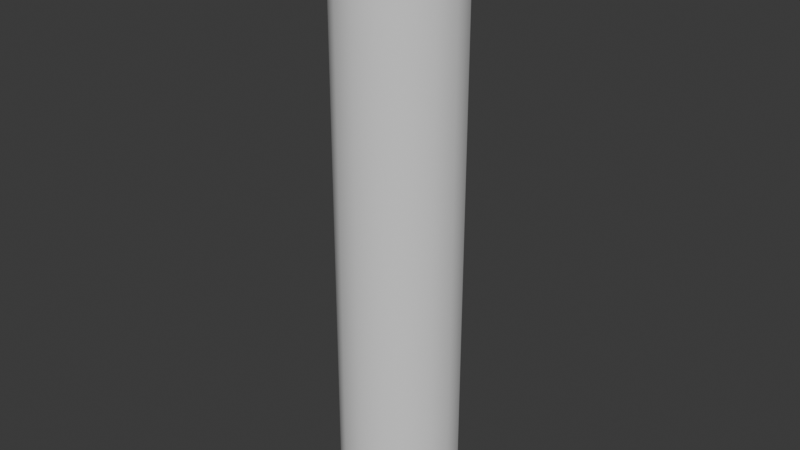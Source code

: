 # Source: liquid_jet.blend  (saved by Blender 4.5.90; exported with 4.5.12 LTS)
import bpy
from mathutils import Matrix  # noqa: F401  (used for matrix-valued properties, if any)

bpy.ops.wm.read_factory_settings(use_empty=True)
scene = bpy.context.scene
scene.name = 'Scene'

# ---- collections
col_collection = bpy.data.collections.new('Collection'); scene.collection.children.link(col_collection)

# ---- world
world_world = bpy.data.worlds.new('World'); scene.world = world_world
world_world.use_nodes = True; world_world.node_tree.nodes.clear()
_N = world_world.node_tree.nodes; _L = world_world.node_tree.links
n0 = _N.new('ShaderNodeOutputWorld'); n0.name = 'World Output'; n0.location = (200, 100)
n1 = _N.new('ShaderNodeBackground'); n1.name = 'Background'; n1.location = (-200, 100)
n1.inputs[0].default_value = (0.05088, 0.05088, 0.05088, 1.0)
_L.new(n1.outputs[0], n0.inputs[0])
n0.is_active_output = True
world_world.color = (0.05088, 0.05088, 0.05088)
world_world.sun_shadow_jitter_overblur = 0.0

# ---- meshes
me_cylinder = bpy.data.meshes.new('Cylinder')
me_cylinder.from_pydata([(0.0, 0.0337, 0.0), (0.0, 0.0337, 10.0), (0.3827, -0.04242, 0.0), (0.3827, -0.04242, 10.0), (0.7071, -0.2592, 0.0), (0.7071, -0.2592, 10.0), (0.9239, -0.5836, 0.0), (0.9239, -0.5836, 10.0), (1.0, -0.9663, 0.0), (1.0, -0.9663, 10.0), (0.9239, -1.349, 0.0), (0.9239, -1.349, 10.0), (0.7071, -1.673, 0.0), (0.7071, -1.673, 10.0), (0.3827, -1.89, 0.0), (0.3827, -1.89, 10.0), (0.0, -1.966, 0.0), (0.0, -1.966, 10.0), (-0.3827, -1.89, 0.0), (-0.3827, -1.89, 10.0), (-0.7071, -1.673, 0.0), (-0.7071, -1.673, 10.0), (-0.9239, -1.349, 0.0), (-0.9239, -1.349, 10.0), (-1.0, -0.9663, 0.0), (-1.0, -0.9663, 10.0), (-0.9239, -0.5836, 0.0), (-0.9239, -0.5836, 10.0), (-0.7071, -0.2592, 0.0), (-0.7071, -0.2592, 10.0), (-0.3827, -0.04242, 0.0), (-0.3827, -0.04242, 10.0), (0.0, 0.0337, 1.111), (0.0, 0.0337, 2.222), (0.0, 0.0337, 3.333), (0.0, 0.0337, 4.444), (0.0, 0.0337, 5.556), (0.0, 0.0337, 6.667), (0.0, 0.0337, 7.778), (0.0, 0.0337, 8.889), (0.3827, -0.04242, 8.889), (0.3827, -0.04242, 7.778), (0.3827, -0.04242, 6.667), (0.3827, -0.04242, 5.556), (0.3827, -0.04242, 4.444), (0.3827, -0.04242, 3.333), (0.3827, -0.04242, 2.222), (0.3827, -0.04242, 1.111), (0.7071, -0.2592, 8.889), (0.7071, -0.2592, 7.778), (0.7071, -0.2592, 6.667), (0.7071, -0.2592, 5.556), (0.7071, -0.2592, 4.444), (0.7071, -0.2592, 3.333), (0.7071, -0.2592, 2.222), (0.7071, -0.2592, 1.111), (0.9239, -0.5836, 8.889), (0.9239, -0.5836, 7.778), (0.9239, -0.5836, 6.667), (0.9239, -0.5836, 5.556), (0.9239, -0.5836, 4.444), (0.9239, -0.5836, 3.333), (0.9239, -0.5836, 2.222), (0.9239, -0.5836, 1.111), (1.0, -0.9663, 8.889), (1.0, -0.9663, 7.778), (1.0, -0.9663, 6.667), (1.0, -0.9663, 5.556), (1.0, -0.9663, 4.444), (1.0, -0.9663, 3.333), (1.0, -0.9663, 2.222), (1.0, -0.9663, 1.111), (0.9239, -1.349, 8.889), (0.9239, -1.349, 7.778), (0.9239, -1.349, 6.667), (0.9239, -1.349, 5.556), (0.9239, -1.349, 4.444), (0.9239, -1.349, 3.333), (0.9239, -1.349, 2.222), (0.9239, -1.349, 1.111), (0.7071, -1.673, 8.889), (0.7071, -1.673, 7.778), (0.7071, -1.673, 6.667), (0.7071, -1.673, 5.556), (0.7071, -1.673, 4.444), (0.7071, -1.673, 3.333), (0.7071, -1.673, 2.222), (0.7071, -1.673, 1.111), (0.3827, -1.89, 8.889), (0.3827, -1.89, 7.778), (0.3827, -1.89, 6.667), (0.3827, -1.89, 5.556), (0.3827, -1.89, 4.444), (0.3827, -1.89, 3.333), (0.3827, -1.89, 2.222), (0.3827, -1.89, 1.111), (0.0, -1.966, 8.889), (0.0, -1.966, 7.778), (0.0, -1.966, 6.667), (0.0, -1.966, 5.556), (0.0, -1.966, 4.444), (0.0, -1.966, 3.333), (0.0, -1.966, 2.222), (0.0, -1.966, 1.111), (-0.3827, -1.89, 8.889), (-0.3827, -1.89, 7.778), (-0.3827, -1.89, 6.667), (-0.3827, -1.89, 5.556), (-0.3827, -1.89, 4.444), (-0.3827, -1.89, 3.333), (-0.3827, -1.89, 2.222), (-0.3827, -1.89, 1.111), (-0.7071, -1.673, 8.889), (-0.7071, -1.673, 7.778), (-0.7071, -1.673, 6.667), (-0.7071, -1.673, 5.556), (-0.7071, -1.673, 4.444), (-0.7071, -1.673, 3.333), (-0.7071, -1.673, 2.222), (-0.7071, -1.673, 1.111), (-0.9239, -1.349, 8.889), (-0.9239, -1.349, 7.778), (-0.9239, -1.349, 6.667), (-0.9239, -1.349, 5.556), (-0.9239, -1.349, 4.444), (-0.9239, -1.349, 3.333), (-0.9239, -1.349, 2.222), (-0.9239, -1.349, 1.111), (-1.0, -0.9663, 8.889), (-1.0, -0.9663, 7.778), (-1.0, -0.9663, 6.667), (-1.0, -0.9663, 5.556), (-1.0, -0.9663, 4.444), (-1.0, -0.9663, 3.333), (-1.0, -0.9663, 2.222), (-1.0, -0.9663, 1.111), (-0.9239, -0.5836, 8.889), (-0.9239, -0.5836, 7.778), (-0.9239, -0.5836, 6.667), (-0.9239, -0.5836, 5.556), (-0.9239, -0.5836, 4.444), (-0.9239, -0.5836, 3.333), (-0.9239, -0.5836, 2.222), (-0.9239, -0.5836, 1.111), (-0.7071, -0.2592, 8.889), (-0.7071, -0.2592, 7.778), (-0.7071, -0.2592, 6.667), (-0.7071, -0.2592, 5.556), (-0.7071, -0.2592, 4.444), (-0.7071, -0.2592, 3.333), (-0.7071, -0.2592, 2.222), (-0.7071, -0.2592, 1.111), (-0.3827, -0.04242, 8.889), (-0.3827, -0.04242, 7.778), (-0.3827, -0.04242, 6.667), (-0.3827, -0.04242, 5.556), (-0.3827, -0.04242, 4.444), (-0.3827, -0.04242, 3.333), (-0.3827, -0.04242, 2.222), (-0.3827, -0.04242, 1.111)], [], [(39, 1, 3, 40), (40, 3, 5, 48), (48, 5, 7, 56), (56, 7, 9, 64), (64, 9, 11, 72), (72, 11, 13, 80), (80, 13, 15, 88), (88, 15, 17, 96), (96, 17, 19, 104), (104, 19, 21, 112), (112, 21, 23, 120), (120, 23, 25, 128), (128, 25, 27, 136), (136, 27, 29, 144), (144, 29, 31, 152), (152, 31, 1, 39), (30, 159, 32, 0), (159, 158, 33, 32), (158, 157, 34, 33), (157, 156, 35, 34), (156, 155, 36, 35), (155, 154, 37, 36), (154, 153, 38, 37), (153, 152, 39, 38), (28, 151, 159, 30), (151, 150, 158, 159), (150, 149, 157, 158), (149, 148, 156, 157), (148, 147, 155, 156), (147, 146, 154, 155), (146, 145, 153, 154), (145, 144, 152, 153), (26, 143, 151, 28), (143, 142, 150, 151), (142, 141, 149, 150), (141, 140, 148, 149), (140, 139, 147, 148), (139, 138, 146, 147), (138, 137, 145, 146), (137, 136, 144, 145), (24, 135, 143, 26), (135, 134, 142, 143), (134, 133, 141, 142), (133, 132, 140, 141), (132, 131, 139, 140), (131, 130, 138, 139), (130, 129, 137, 138), (129, 128, 136, 137), (22, 127, 135, 24), (127, 126, 134, 135), (126, 125, 133, 134), (125, 124, 132, 133), (124, 123, 131, 132), (123, 122, 130, 131), (122, 121, 129, 130), (121, 120, 128, 129), (20, 119, 127, 22), (119, 118, 126, 127), (118, 117, 125, 126), (117, 116, 124, 125), (116, 115, 123, 124), (115, 114, 122, 123), (114, 113, 121, 122), (113, 112, 120, 121), (18, 111, 119, 20), (111, 110, 118, 119), (110, 109, 117, 118), (109, 108, 116, 117), (108, 107, 115, 116), (107, 106, 114, 115), (106, 105, 113, 114), (105, 104, 112, 113), (16, 103, 111, 18), (103, 102, 110, 111), (102, 101, 109, 110), (101, 100, 108, 109), (100, 99, 107, 108), (99, 98, 106, 107), (98, 97, 105, 106), (97, 96, 104, 105), (14, 95, 103, 16), (95, 94, 102, 103), (94, 93, 101, 102), (93, 92, 100, 101), (92, 91, 99, 100), (91, 90, 98, 99), (90, 89, 97, 98), (89, 88, 96, 97), (12, 87, 95, 14), (87, 86, 94, 95), (86, 85, 93, 94), (85, 84, 92, 93), (84, 83, 91, 92), (83, 82, 90, 91), (82, 81, 89, 90), (81, 80, 88, 89), (10, 79, 87, 12), (79, 78, 86, 87), (78, 77, 85, 86), (77, 76, 84, 85), (76, 75, 83, 84), (75, 74, 82, 83), (74, 73, 81, 82), (73, 72, 80, 81), (8, 71, 79, 10), (71, 70, 78, 79), (70, 69, 77, 78), (69, 68, 76, 77), (68, 67, 75, 76), (67, 66, 74, 75), (66, 65, 73, 74), (65, 64, 72, 73), (6, 63, 71, 8), (63, 62, 70, 71), (62, 61, 69, 70), (61, 60, 68, 69), (60, 59, 67, 68), (59, 58, 66, 67), (58, 57, 65, 66), (57, 56, 64, 65), (4, 55, 63, 6), (55, 54, 62, 63), (54, 53, 61, 62), (53, 52, 60, 61), (52, 51, 59, 60), (51, 50, 58, 59), (50, 49, 57, 58), (49, 48, 56, 57), (2, 47, 55, 4), (47, 46, 54, 55), (46, 45, 53, 54), (45, 44, 52, 53), (44, 43, 51, 52), (43, 42, 50, 51), (42, 41, 49, 50), (41, 40, 48, 49), (0, 32, 47, 2), (32, 33, 46, 47), (33, 34, 45, 46), (34, 35, 44, 45), (35, 36, 43, 44), (36, 37, 42, 43), (37, 38, 41, 42), (38, 39, 40, 41)])
me_cylinder.polygons.foreach_set('use_smooth', [True] * 144)
_uv = me_cylinder.uv_layers.new(name='UVMap')
_uv.uv.foreach_set('vector', [0.3686, 0.1111, 0.3686, 0.0, 0.4077, 0.0, 0.4077, 0.1111, 0.4077, 0.1111, 0.4077, 0.0, 0.4437, 0.0, 0.4437, 0.1111, 5.96e-09, 0.1111, 5.96e-09, 0.0, 0.02759, 0.0, 0.02759, 0.1111, 0.02759, 0.1111, 0.02759, 0.0, 0.06364, 0.0, 0.06364, 0.1111, 0.06364, 0.1111, 0.06364, 0.0, 0.1027, 0.0, 0.1027, 0.1111, 0.1027, 0.1111, 0.1027, 0.0, 0.1387, 0.0, 0.1387, 0.1111, 0.1387, 0.1111, 0.1387, 0.0, 0.1663, 0.0, 0.1663, 0.1111, 0.4437, 0.1111, 0.4437, 0.0, 0.4797, 0.0, 0.4797, 0.1111, 0.4797, 0.1111, 0.4797, 0.0, 0.5188, 0.0, 0.5188, 0.1111, 0.5188, 0.1111, 0.5188, 0.0, 0.5548, 0.0, 0.5548, 0.1111, 0.1663, 0.1111, 0.1663, 0.0, 0.1939, 0.0, 0.1939, 0.1111, 0.1939, 0.1111, 0.1939, 0.0, 0.2299, 0.0, 0.2299, 0.1111, 0.2299, 0.1111, 0.2299, 0.0, 0.2689, 0.0, 0.2689, 0.1111, 0.2689, 0.1111, 0.2689, 0.0, 0.305, 0.0, 0.305, 0.1111, 0.305, 0.1111, 0.305, 0.0, 0.3326, 0.0, 0.3326, 0.1111, 0.3326, 0.1111, 0.3326, 0.0, 0.3686, 0.0, 0.3686, 0.1111, 0.3326, 1.0, 0.3326, 0.8889, 0.3686, 0.8889, 0.3686, 1.0, 0.3326, 0.8889, 0.3326, 0.7778, 0.3686, 0.7778, 0.3686, 0.8889, 0.3326, 0.7778, 0.3326, 0.6667, 0.3686, 0.6667, 0.3686, 0.7778, 0.3326, 0.6667, 0.3326, 0.5556, 0.3686, 0.5556, 0.3686, 0.6667, 0.3326, 0.5556, 0.3326, 0.4444, 0.3686, 0.4444, 0.3686, 0.5556, 0.3326, 0.4444, 0.3326, 0.3333, 0.3686, 0.3333, 0.3686, 0.4444, 0.3326, 0.3333, 0.3326, 0.2222, 0.3686, 0.2222, 0.3686, 0.3333, 0.3326, 0.2222, 0.3326, 0.1111, 0.3686, 0.1111, 0.3686, 0.2222, 0.305, 1.0, 0.305, 0.8889, 0.3326, 0.8889, 0.3326, 1.0, 0.305, 0.8889, 0.305, 0.7778, 0.3326, 0.7778, 0.3326, 0.8889, 0.305, 0.7778, 0.305, 0.6667, 0.3326, 0.6667, 0.3326, 0.7778, 0.305, 0.6667, 0.305, 0.5556, 0.3326, 0.5556, 0.3326, 0.6667, 0.305, 0.5556, 0.305, 0.4444, 0.3326, 0.4444, 0.3326, 0.5556, 0.305, 0.4444, 0.305, 0.3333, 0.3326, 0.3333, 0.3326, 0.4444, 0.305, 0.3333, 0.305, 0.2222, 0.3326, 0.2222, 0.3326, 0.3333, 0.305, 0.2222, 0.305, 0.1111, 0.3326, 0.1111, 0.3326, 0.2222, 0.2689, 1.0, 0.2689, 0.8889, 0.305, 0.8889, 0.305, 1.0, 0.2689, 0.8889, 0.2689, 0.7778, 0.305, 0.7778, 0.305, 0.8889, 0.2689, 0.7778, 0.2689, 0.6667, 0.305, 0.6667, 0.305, 0.7778, 0.2689, 0.6667, 0.2689, 0.5556, 0.305, 0.5556, 0.305, 0.6667, 0.2689, 0.5556, 0.2689, 0.4444, 0.305, 0.4444, 0.305, 0.5556, 0.2689, 0.4444, 0.2689, 0.3333, 0.305, 0.3333, 0.305, 0.4444, 0.2689, 0.3333, 0.2689, 0.2222, 0.305, 0.2222, 0.305, 0.3333, 0.2689, 0.2222, 0.2689, 0.1111, 0.305, 0.1111, 0.305, 0.2222, 0.2299, 1.0, 0.2299, 0.8889, 0.2689, 0.8889, 0.2689, 1.0, 0.2299, 0.8889, 0.2299, 0.7778, 0.2689, 0.7778, 0.2689, 0.8889, 0.2299, 0.7778, 0.2299, 0.6667, 0.2689, 0.6667, 0.2689, 0.7778, 0.2299, 0.6667, 0.2299, 0.5556, 0.2689, 0.5556, 0.2689, 0.6667, 0.2299, 0.5556, 0.2299, 0.4444, 0.2689, 0.4444, 0.2689, 0.5556, 0.2299, 0.4444, 0.2299, 0.3333, 0.2689, 0.3333, 0.2689, 0.4444, 0.2299, 0.3333, 0.2299, 0.2222, 0.2689, 0.2222, 0.2689, 0.3333, 0.2299, 0.2222, 0.2299, 0.1111, 0.2689, 0.1111, 0.2689, 0.2222, 0.1939, 1.0, 0.1939, 0.8889, 0.2299, 0.8889, 0.2299, 1.0, 0.1939, 0.8889, 0.1939, 0.7778, 0.2299, 0.7778, 0.2299, 0.8889, 0.1939, 0.7778, 0.1939, 0.6667, 0.2299, 0.6667, 0.2299, 0.7778, 0.1939, 0.6667, 0.1939, 0.5556, 0.2299, 0.5556, 0.2299, 0.6667, 0.1939, 0.5556, 0.1939, 0.4444, 0.2299, 0.4444, 0.2299, 0.5556, 0.1939, 0.4444, 0.1939, 0.3333, 0.2299, 0.3333, 0.2299, 0.4444, 0.1939, 0.3333, 0.1939, 0.2222, 0.2299, 0.2222, 0.2299, 0.3333, 0.1939, 0.2222, 0.1939, 0.1111, 0.2299, 0.1111, 0.2299, 0.2222, 0.1663, 1.0, 0.1663, 0.8889, 0.1939, 0.8889, 0.1939, 1.0, 0.1663, 0.8889, 0.1663, 0.7778, 0.1939, 0.7778, 0.1939, 0.8889, 0.1663, 0.7778, 0.1663, 0.6667, 0.1939, 0.6667, 0.1939, 0.7778, 0.1663, 0.6667, 0.1663, 0.5556, 0.1939, 0.5556, 0.1939, 0.6667, 0.1663, 0.5556, 0.1663, 0.4444, 0.1939, 0.4444, 0.1939, 0.5556, 0.1663, 0.4444, 0.1663, 0.3333, 0.1939, 0.3333, 0.1939, 0.4444, 0.1663, 0.3333, 0.1663, 0.2222, 0.1939, 0.2222, 0.1939, 0.3333, 0.1663, 0.2222, 0.1663, 0.1111, 0.1939, 0.1111, 0.1939, 0.2222, 0.5188, 1.0, 0.5188, 0.8889, 0.5548, 0.8889, 0.5548, 1.0, 0.5188, 0.8889, 0.5188, 0.7778, 0.5548, 0.7778, 0.5548, 0.8889, 0.5188, 0.7778, 0.5188, 0.6667, 0.5548, 0.6667, 0.5548, 0.7778, 0.5188, 0.6667, 0.5188, 0.5556, 0.5548, 0.5556, 0.5548, 0.6667, 0.5188, 0.5556, 0.5188, 0.4444, 0.5548, 0.4444, 0.5548, 0.5556, 0.5188, 0.4444, 0.5188, 0.3333, 0.5548, 0.3333, 0.5548, 0.4444, 0.5188, 0.3333, 0.5188, 0.2222, 0.5548, 0.2222, 0.5548, 0.3333, 0.5188, 0.2222, 0.5188, 0.1111, 0.5548, 0.1111, 0.5548, 0.2222, 0.4797, 1.0, 0.4797, 0.8889, 0.5188, 0.8889, 0.5188, 1.0, 0.4797, 0.8889, 0.4797, 0.7778, 0.5188, 0.7778, 0.5188, 0.8889, 0.4797, 0.7778, 0.4797, 0.6667, 0.5188, 0.6667, 0.5188, 0.7778, 0.4797, 0.6667, 0.4797, 0.5556, 0.5188, 0.5556, 0.5188, 0.6667, 0.4797, 0.5556, 0.4797, 0.4444, 0.5188, 0.4444, 0.5188, 0.5556, 0.4797, 0.4444, 0.4797, 0.3333, 0.5188, 0.3333, 0.5188, 0.4444, 0.4797, 0.3333, 0.4797, 0.2222, 0.5188, 0.2222, 0.5188, 0.3333, 0.4797, 0.2222, 0.4797, 0.1111, 0.5188, 0.1111, 0.5188, 0.2222, 0.4437, 1.0, 0.4437, 0.8889, 0.4797, 0.8889, 0.4797, 1.0, 0.4437, 0.8889, 0.4437, 0.7778, 0.4797, 0.7778, 0.4797, 0.8889, 0.4437, 0.7778, 0.4437, 0.6667, 0.4797, 0.6667, 0.4797, 0.7778, 0.4437, 0.6667, 0.4437, 0.5556, 0.4797, 0.5556, 0.4797, 0.6667, 0.4437, 0.5556, 0.4437, 0.4444, 0.4797, 0.4444, 0.4797, 0.5556, 0.4437, 0.4444, 0.4437, 0.3333, 0.4797, 0.3333, 0.4797, 0.4444, 0.4437, 0.3333, 0.4437, 0.2222, 0.4797, 0.2222, 0.4797, 0.3333, 0.4437, 0.2222, 0.4437, 0.1111, 0.4797, 0.1111, 0.4797, 0.2222, 0.1387, 1.0, 0.1387, 0.8889, 0.1663, 0.8889, 0.1663, 1.0, 0.1387, 0.8889, 0.1387, 0.7778, 0.1663, 0.7778, 0.1663, 0.8889, 0.1387, 0.7778, 0.1387, 0.6667, 0.1663, 0.6667, 0.1663, 0.7778, 0.1387, 0.6667, 0.1387, 0.5556, 0.1663, 0.5556, 0.1663, 0.6667, 0.1387, 0.5556, 0.1387, 0.4444, 0.1663, 0.4444, 0.1663, 0.5556, 0.1387, 0.4444, 0.1387, 0.3333, 0.1663, 0.3333, 0.1663, 0.4444, 0.1387, 0.3333, 0.1387, 0.2222, 0.1663, 0.2222, 0.1663, 0.3333, 0.1387, 0.2222, 0.1387, 0.1111, 0.1663, 0.1111, 0.1663, 0.2222, 0.1027, 1.0, 0.1027, 0.8889, 0.1387, 0.8889, 0.1387, 1.0, 0.1027, 0.8889, 0.1027, 0.7778, 0.1387, 0.7778, 0.1387, 0.8889, 0.1027, 0.7778, 0.1027, 0.6667, 0.1387, 0.6667, 0.1387, 0.7778, 0.1027, 0.6667, 0.1027, 0.5556, 0.1387, 0.5556, 0.1387, 0.6667, 0.1027, 0.5556, 0.1027, 0.4444, 0.1387, 0.4444, 0.1387, 0.5556, 0.1027, 0.4444, 0.1027, 0.3333, 0.1387, 0.3333, 0.1387, 0.4444, 0.1027, 0.3333, 0.1027, 0.2222, 0.1387, 0.2222, 0.1387, 0.3333, 0.1027, 0.2222, 0.1027, 0.1111, 0.1387, 0.1111, 0.1387, 0.2222, 0.06364, 1.0, 0.06364, 0.8889, 0.1027, 0.8889, 0.1027, 1.0, 0.06364, 0.8889, 0.06364, 0.7778, 0.1027, 0.7778, 0.1027, 0.8889, 0.06364, 0.7778, 0.06364, 0.6667, 0.1027, 0.6667, 0.1027, 0.7778, 0.06364, 0.6667, 0.06364, 0.5556, 0.1027, 0.5556, 0.1027, 0.6667, 0.06364, 0.5556, 0.06364, 0.4444, 0.1027, 0.4444, 0.1027, 0.5556, 0.06364, 0.4444, 0.06364, 0.3333, 0.1027, 0.3333, 0.1027, 0.4444, 0.06364, 0.3333, 0.06364, 0.2222, 0.1027, 0.2222, 0.1027, 0.3333, 0.06364, 0.2222, 0.06364, 0.1111, 0.1027, 0.1111, 0.1027, 0.2222, 0.02759, 1.0, 0.02759, 0.8889, 0.06364, 0.8889, 0.06364, 1.0, 0.02759, 0.8889, 0.02759, 0.7778, 0.06364, 0.7778, 0.06364, 0.8889, 0.02759, 0.7778, 0.02759, 0.6667, 0.06364, 0.6667, 0.06364, 0.7778, 0.02759, 0.6667, 0.02759, 0.5556, 0.06364, 0.5556, 0.06364, 0.6667, 0.02759, 0.5556, 0.02759, 0.4444, 0.06364, 0.4444, 0.06364, 0.5556, 0.02759, 0.4444, 0.02759, 0.3333, 0.06364, 0.3333, 0.06364, 0.4444, 0.02759, 0.3333, 0.02759, 0.2222, 0.06364, 0.2222, 0.06364, 0.3333, 0.02759, 0.2222, 0.02759, 0.1111, 0.06364, 0.1111, 0.06364, 0.2222, 5.96e-09, 1.0, 5.96e-09, 0.8889, 0.02759, 0.8889, 0.02759, 1.0, 5.96e-09, 0.8889, 5.96e-09, 0.7778, 0.02759, 0.7778, 0.02759, 0.8889, 5.96e-09, 0.7778, 5.96e-09, 0.6667, 0.02759, 0.6667, 0.02759, 0.7778, 5.96e-09, 0.6667, 5.96e-09, 0.5556, 0.02759, 0.5556, 0.02759, 0.6667, 5.96e-09, 0.5556, 5.96e-09, 0.4444, 0.02759, 0.4444, 0.02759, 0.5556, 5.96e-09, 0.4444, 5.96e-09, 0.3333, 0.02759, 0.3333, 0.02759, 0.4444, 5.96e-09, 0.3333, 5.96e-09, 0.2222, 0.02759, 0.2222, 0.02759, 0.3333, 5.96e-09, 0.2222, 5.96e-09, 0.1111, 0.02759, 0.1111, 0.02759, 0.2222, 0.4077, 1.0, 0.4077, 0.8889, 0.4437, 0.8889, 0.4437, 1.0, 0.4077, 0.8889, 0.4077, 0.7778, 0.4437, 0.7778, 0.4437, 0.8889, 0.4077, 0.7778, 0.4077, 0.6667, 0.4437, 0.6667, 0.4437, 0.7778, 0.4077, 0.6667, 0.4077, 0.5556, 0.4437, 0.5556, 0.4437, 0.6667, 0.4077, 0.5556, 0.4077, 0.4444, 0.4437, 0.4444, 0.4437, 0.5556, 0.4077, 0.4444, 0.4077, 0.3333, 0.4437, 0.3333, 0.4437, 0.4444, 0.4077, 0.3333, 0.4077, 0.2222, 0.4437, 0.2222, 0.4437, 0.3333, 0.4077, 0.2222, 0.4077, 0.1111, 0.4437, 0.1111, 0.4437, 0.2222, 0.3686, 1.0, 0.3686, 0.8889, 0.4077, 0.8889, 0.4077, 1.0, 0.3686, 0.8889, 0.3686, 0.7778, 0.4077, 0.7778, 0.4077, 0.8889, 0.3686, 0.7778, 0.3686, 0.6667, 0.4077, 0.6667, 0.4077, 0.7778, 0.3686, 0.6667, 0.3686, 0.5556, 0.4077, 0.5556, 0.4077, 0.6667, 0.3686, 0.5556, 0.3686, 0.4444, 0.4077, 0.4444, 0.4077, 0.5556, 0.3686, 0.4444, 0.3686, 0.3333, 0.4077, 0.3333, 0.4077, 0.4444, 0.3686, 0.3333, 0.3686, 0.2222, 0.4077, 0.2222, 0.4077, 0.3333, 0.3686, 0.2222, 0.3686, 0.1111, 0.4077, 0.1111, 0.4077, 0.2222])
me_cylinder.update()

# ---- objects
ob_cylinder = bpy.data.objects.new('Cylinder', me_cylinder)

# ---- transforms, parenting, visibility, modifiers, constraints
ob_cylinder.location = (0.0, 0.0, 0.0)

# ---- collection membership
col_collection.objects.link(ob_cylinder)

# ---- scene / render settings (as saved in the file)
scene.frame_start = 1; scene.frame_end = 250; scene.frame_set(1)
scene.render.engine = 'BLENDER_EEVEE_NEXT'
bpy.context.view_layer.update()

# ---- added for rendering (the .blend has no active camera and no usable light): camera, sun
cam_auto = bpy.data.cameras.new('AutoCamera')
cam_auto.lens = 50.0
cam_auto.sensor_width = 36.0
cam_auto.clip_end = 1000.0
ob_auto_camera = bpy.data.objects.new('AutoCamera', cam_auto)
scene.collection.objects.link(ob_auto_camera)
ob_auto_camera.location = (9.61522, -12.5046, 12.6922)
ob_auto_camera.rotation_euler = (1.09748, -7.21219e-08, 0.694738)
scene.camera = ob_auto_camera
light_auto_sun = bpy.data.lights.new('AutoSun', 'SUN')
light_auto_sun.energy = 3.0
light_auto_sun.angle = 0.0523599
ob_auto_sun = bpy.data.objects.new('AutoSun', light_auto_sun)
scene.collection.objects.link(ob_auto_sun)
ob_auto_sun.rotation_euler = (0.872665, 0.174533, 0.523599)
bpy.context.view_layer.update()
